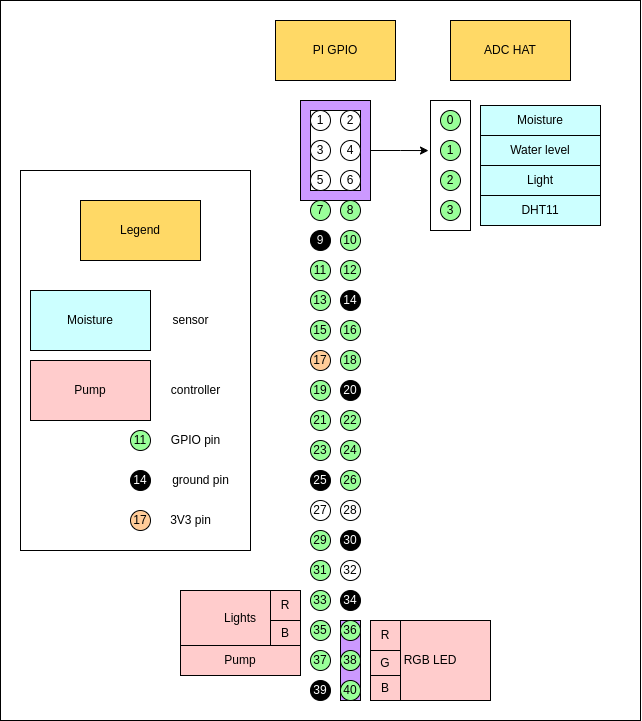

The diagram above was exported from draw.io. Its source (the exported page's mxGraphModel, read from the mxfile embedded in the PNG):
<mxGraphModel dx="1593" dy="951" grid="1" gridSize="10" guides="1" tooltips="1" connect="1" arrows="1" fold="1" page="1" pageScale="1" pageWidth="827" pageHeight="1169" math="0" shadow="0">
  <root>
    <mxCell id="0" />
    <mxCell id="1" parent="0" />
    <mxCell id="VjOPZn-xWlGUPiqA6m58-95" value="" style="rounded=0;whiteSpace=wrap;html=1;strokeColor=default;fontColor=#000000;fillColor=#FFFFFF;" vertex="1" parent="1">
      <mxGeometry x="70" y="130" width="640" height="720" as="geometry" />
    </mxCell>
    <mxCell id="VjOPZn-xWlGUPiqA6m58-49" value="" style="rounded=0;whiteSpace=wrap;html=1;fontColor=#FFFFFF;fillColor=#CC99FF;" vertex="1" parent="1">
      <mxGeometry x="410" y="750" width="20" height="80" as="geometry" />
    </mxCell>
    <mxCell id="VjOPZn-xWlGUPiqA6m58-63" style="edgeStyle=orthogonalEdgeStyle;rounded=0;orthogonalLoop=1;jettySize=auto;html=1;entryX=-0.05;entryY=0.385;entryDx=0;entryDy=0;entryPerimeter=0;fontColor=#000000;" edge="1" parent="1" source="VjOPZn-xWlGUPiqA6m58-44" target="VjOPZn-xWlGUPiqA6m58-56">
      <mxGeometry relative="1" as="geometry" />
    </mxCell>
    <mxCell id="VjOPZn-xWlGUPiqA6m58-44" value="" style="rounded=0;whiteSpace=wrap;html=1;fillColor=#CC99FF;" vertex="1" parent="1">
      <mxGeometry x="370" y="230" width="70" height="100" as="geometry" />
    </mxCell>
    <mxCell id="VjOPZn-xWlGUPiqA6m58-43" value="" style="rounded=0;whiteSpace=wrap;html=1;fillColor=default;" vertex="1" parent="1">
      <mxGeometry x="380" y="240" width="50" height="80" as="geometry" />
    </mxCell>
    <mxCell id="VjOPZn-xWlGUPiqA6m58-3" value="1" style="ellipse;whiteSpace=wrap;html=1;aspect=fixed;" vertex="1" parent="1">
      <mxGeometry x="380" y="240" width="20" height="20" as="geometry" />
    </mxCell>
    <mxCell id="VjOPZn-xWlGUPiqA6m58-4" value="2" style="ellipse;whiteSpace=wrap;html=1;aspect=fixed;" vertex="1" parent="1">
      <mxGeometry x="410" y="240" width="20" height="20" as="geometry" />
    </mxCell>
    <mxCell id="VjOPZn-xWlGUPiqA6m58-5" value="4" style="ellipse;whiteSpace=wrap;html=1;aspect=fixed;" vertex="1" parent="1">
      <mxGeometry x="410" y="270" width="20" height="20" as="geometry" />
    </mxCell>
    <mxCell id="VjOPZn-xWlGUPiqA6m58-6" value="3" style="ellipse;whiteSpace=wrap;html=1;aspect=fixed;" vertex="1" parent="1">
      <mxGeometry x="380" y="270" width="20" height="20" as="geometry" />
    </mxCell>
    <mxCell id="VjOPZn-xWlGUPiqA6m58-7" value="6" style="ellipse;whiteSpace=wrap;html=1;aspect=fixed;" vertex="1" parent="1">
      <mxGeometry x="410" y="300" width="20" height="20" as="geometry" />
    </mxCell>
    <mxCell id="VjOPZn-xWlGUPiqA6m58-8" value="5" style="ellipse;whiteSpace=wrap;html=1;aspect=fixed;" vertex="1" parent="1">
      <mxGeometry x="380" y="300" width="20" height="20" as="geometry" />
    </mxCell>
    <mxCell id="VjOPZn-xWlGUPiqA6m58-9" value="8" style="ellipse;whiteSpace=wrap;html=1;aspect=fixed;fillColor=#99FF99;" vertex="1" parent="1">
      <mxGeometry x="410" y="330" width="20" height="20" as="geometry" />
    </mxCell>
    <mxCell id="VjOPZn-xWlGUPiqA6m58-10" value="7" style="ellipse;whiteSpace=wrap;html=1;aspect=fixed;fillColor=#99FF99;" vertex="1" parent="1">
      <mxGeometry x="380" y="330" width="20" height="20" as="geometry" />
    </mxCell>
    <mxCell id="VjOPZn-xWlGUPiqA6m58-11" value="10" style="ellipse;whiteSpace=wrap;html=1;aspect=fixed;fillColor=#99FF99;" vertex="1" parent="1">
      <mxGeometry x="410" y="360" width="20" height="20" as="geometry" />
    </mxCell>
    <mxCell id="VjOPZn-xWlGUPiqA6m58-12" value="&lt;font color=&quot;#f0f0f0&quot;&gt;9&lt;/font&gt;" style="ellipse;whiteSpace=wrap;html=1;aspect=fixed;fillColor=#000000;" vertex="1" parent="1">
      <mxGeometry x="380" y="360" width="20" height="20" as="geometry" />
    </mxCell>
    <mxCell id="VjOPZn-xWlGUPiqA6m58-13" value="&lt;font color=&quot;#ffffff&quot;&gt;20&lt;/font&gt;" style="ellipse;whiteSpace=wrap;html=1;aspect=fixed;fillColor=#000000;" vertex="1" parent="1">
      <mxGeometry x="410" y="510" width="20" height="20" as="geometry" />
    </mxCell>
    <mxCell id="VjOPZn-xWlGUPiqA6m58-14" value="19" style="ellipse;whiteSpace=wrap;html=1;aspect=fixed;fillColor=#99FF99;" vertex="1" parent="1">
      <mxGeometry x="380" y="510" width="20" height="20" as="geometry" />
    </mxCell>
    <mxCell id="VjOPZn-xWlGUPiqA6m58-15" value="11" style="ellipse;whiteSpace=wrap;html=1;aspect=fixed;fillColor=#99FF99;" vertex="1" parent="1">
      <mxGeometry x="380" y="390" width="20" height="20" as="geometry" />
    </mxCell>
    <mxCell id="VjOPZn-xWlGUPiqA6m58-16" value="12" style="ellipse;whiteSpace=wrap;html=1;aspect=fixed;fillColor=#99FF99;" vertex="1" parent="1">
      <mxGeometry x="410" y="390" width="20" height="20" as="geometry" />
    </mxCell>
    <mxCell id="VjOPZn-xWlGUPiqA6m58-17" value="&lt;font color=&quot;#ffffff&quot;&gt;14&lt;/font&gt;" style="ellipse;whiteSpace=wrap;html=1;aspect=fixed;fillColor=#000000;" vertex="1" parent="1">
      <mxGeometry x="410" y="420" width="20" height="20" as="geometry" />
    </mxCell>
    <mxCell id="VjOPZn-xWlGUPiqA6m58-18" value="13" style="ellipse;whiteSpace=wrap;html=1;aspect=fixed;fillColor=#99FF99;" vertex="1" parent="1">
      <mxGeometry x="380" y="420" width="20" height="20" as="geometry" />
    </mxCell>
    <mxCell id="VjOPZn-xWlGUPiqA6m58-19" value="15" style="ellipse;whiteSpace=wrap;html=1;aspect=fixed;fillColor=#99FF99;" vertex="1" parent="1">
      <mxGeometry x="380" y="450" width="20" height="20" as="geometry" />
    </mxCell>
    <mxCell id="VjOPZn-xWlGUPiqA6m58-20" value="16" style="ellipse;whiteSpace=wrap;html=1;aspect=fixed;fillColor=#99FF99;" vertex="1" parent="1">
      <mxGeometry x="410" y="450" width="20" height="20" as="geometry" />
    </mxCell>
    <mxCell id="VjOPZn-xWlGUPiqA6m58-21" value="18" style="ellipse;whiteSpace=wrap;html=1;aspect=fixed;fillColor=#99FF99;" vertex="1" parent="1">
      <mxGeometry x="410" y="480" width="20" height="20" as="geometry" />
    </mxCell>
    <mxCell id="VjOPZn-xWlGUPiqA6m58-22" value="17" style="ellipse;whiteSpace=wrap;html=1;aspect=fixed;fillColor=#FFCC99;" vertex="1" parent="1">
      <mxGeometry x="380" y="480" width="20" height="20" as="geometry" />
    </mxCell>
    <mxCell id="VjOPZn-xWlGUPiqA6m58-23" value="21" style="ellipse;whiteSpace=wrap;html=1;aspect=fixed;fillColor=#99FF99;" vertex="1" parent="1">
      <mxGeometry x="380" y="540" width="20" height="20" as="geometry" />
    </mxCell>
    <mxCell id="VjOPZn-xWlGUPiqA6m58-24" value="22" style="ellipse;whiteSpace=wrap;html=1;aspect=fixed;fillColor=#99FF99;" vertex="1" parent="1">
      <mxGeometry x="410" y="540" width="20" height="20" as="geometry" />
    </mxCell>
    <mxCell id="VjOPZn-xWlGUPiqA6m58-25" value="24" style="ellipse;whiteSpace=wrap;html=1;aspect=fixed;fillColor=#99FF99;" vertex="1" parent="1">
      <mxGeometry x="410" y="570" width="20" height="20" as="geometry" />
    </mxCell>
    <mxCell id="VjOPZn-xWlGUPiqA6m58-26" value="23" style="ellipse;whiteSpace=wrap;html=1;aspect=fixed;fillColor=#99FF99;" vertex="1" parent="1">
      <mxGeometry x="380" y="570" width="20" height="20" as="geometry" />
    </mxCell>
    <mxCell id="VjOPZn-xWlGUPiqA6m58-27" value="26" style="ellipse;whiteSpace=wrap;html=1;aspect=fixed;fillColor=#99FF99;" vertex="1" parent="1">
      <mxGeometry x="410" y="600" width="20" height="20" as="geometry" />
    </mxCell>
    <mxCell id="VjOPZn-xWlGUPiqA6m58-28" value="&lt;font color=&quot;#ffffff&quot;&gt;25&lt;/font&gt;" style="ellipse;whiteSpace=wrap;html=1;aspect=fixed;fillColor=#000000;" vertex="1" parent="1">
      <mxGeometry x="380" y="600" width="20" height="20" as="geometry" />
    </mxCell>
    <mxCell id="VjOPZn-xWlGUPiqA6m58-29" value="28" style="ellipse;whiteSpace=wrap;html=1;aspect=fixed;" vertex="1" parent="1">
      <mxGeometry x="410" y="630" width="20" height="20" as="geometry" />
    </mxCell>
    <mxCell id="VjOPZn-xWlGUPiqA6m58-30" value="27" style="ellipse;whiteSpace=wrap;html=1;aspect=fixed;" vertex="1" parent="1">
      <mxGeometry x="380" y="630" width="20" height="20" as="geometry" />
    </mxCell>
    <mxCell id="VjOPZn-xWlGUPiqA6m58-31" value="&lt;font color=&quot;#ffffff&quot;&gt;30&lt;/font&gt;" style="ellipse;whiteSpace=wrap;html=1;aspect=fixed;fillColor=#000000;" vertex="1" parent="1">
      <mxGeometry x="410" y="660" width="20" height="20" as="geometry" />
    </mxCell>
    <mxCell id="VjOPZn-xWlGUPiqA6m58-32" value="29" style="ellipse;whiteSpace=wrap;html=1;aspect=fixed;fillColor=#99FF99;" vertex="1" parent="1">
      <mxGeometry x="380" y="660" width="20" height="20" as="geometry" />
    </mxCell>
    <mxCell id="VjOPZn-xWlGUPiqA6m58-33" value="40" style="ellipse;whiteSpace=wrap;html=1;aspect=fixed;fillColor=#99FF99;" vertex="1" parent="1">
      <mxGeometry x="410" y="810" width="20" height="20" as="geometry" />
    </mxCell>
    <mxCell id="VjOPZn-xWlGUPiqA6m58-34" value="&lt;font color=&quot;#ffffff&quot;&gt;39&lt;/font&gt;" style="ellipse;whiteSpace=wrap;html=1;aspect=fixed;fillColor=#000000;" vertex="1" parent="1">
      <mxGeometry x="380" y="810" width="20" height="20" as="geometry" />
    </mxCell>
    <mxCell id="VjOPZn-xWlGUPiqA6m58-35" value="31" style="ellipse;whiteSpace=wrap;html=1;aspect=fixed;fillColor=#99FF99;" vertex="1" parent="1">
      <mxGeometry x="380" y="690" width="20" height="20" as="geometry" />
    </mxCell>
    <mxCell id="VjOPZn-xWlGUPiqA6m58-36" value="32" style="ellipse;whiteSpace=wrap;html=1;aspect=fixed;" vertex="1" parent="1">
      <mxGeometry x="410" y="690" width="20" height="20" as="geometry" />
    </mxCell>
    <mxCell id="VjOPZn-xWlGUPiqA6m58-37" value="&lt;font color=&quot;#ffffff&quot;&gt;34&lt;/font&gt;" style="ellipse;whiteSpace=wrap;html=1;aspect=fixed;fillColor=#000000;" vertex="1" parent="1">
      <mxGeometry x="410" y="720" width="20" height="20" as="geometry" />
    </mxCell>
    <mxCell id="VjOPZn-xWlGUPiqA6m58-38" value="33" style="ellipse;whiteSpace=wrap;html=1;aspect=fixed;fillColor=#99FF99;" vertex="1" parent="1">
      <mxGeometry x="380" y="720" width="20" height="20" as="geometry" />
    </mxCell>
    <mxCell id="VjOPZn-xWlGUPiqA6m58-39" value="35" style="ellipse;whiteSpace=wrap;html=1;aspect=fixed;fillColor=#99FF99;" vertex="1" parent="1">
      <mxGeometry x="380" y="750" width="20" height="20" as="geometry" />
    </mxCell>
    <mxCell id="VjOPZn-xWlGUPiqA6m58-40" value="36" style="ellipse;whiteSpace=wrap;html=1;aspect=fixed;fillColor=#99FF99;" vertex="1" parent="1">
      <mxGeometry x="410" y="750" width="20" height="20" as="geometry" />
    </mxCell>
    <mxCell id="VjOPZn-xWlGUPiqA6m58-41" value="38" style="ellipse;whiteSpace=wrap;html=1;aspect=fixed;fillColor=#99FF99;" vertex="1" parent="1">
      <mxGeometry x="410" y="780" width="20" height="20" as="geometry" />
    </mxCell>
    <mxCell id="VjOPZn-xWlGUPiqA6m58-42" value="37" style="ellipse;whiteSpace=wrap;html=1;aspect=fixed;fillColor=#99FF99;" vertex="1" parent="1">
      <mxGeometry x="380" y="780" width="20" height="20" as="geometry" />
    </mxCell>
    <mxCell id="VjOPZn-xWlGUPiqA6m58-45" value="ADC HAT" style="rounded=0;whiteSpace=wrap;html=1;fillColor=#FFD966;" vertex="1" parent="1">
      <mxGeometry x="520" y="150" width="120" height="60" as="geometry" />
    </mxCell>
    <mxCell id="VjOPZn-xWlGUPiqA6m58-51" value="&lt;font color=&quot;#000000&quot;&gt;RGB LED&lt;/font&gt;" style="rounded=0;whiteSpace=wrap;html=1;fontColor=#FFFFFF;fillColor=#FFCCCC;" vertex="1" parent="1">
      <mxGeometry x="440" y="750" width="120" height="80" as="geometry" />
    </mxCell>
    <mxCell id="VjOPZn-xWlGUPiqA6m58-52" value="" style="rounded=0;whiteSpace=wrap;html=1;fontColor=#000000;fillColor=#FFFFFF;strokeColor=none;" vertex="1" parent="1">
      <mxGeometry x="440" y="750" width="30" height="80" as="geometry" />
    </mxCell>
    <mxCell id="VjOPZn-xWlGUPiqA6m58-56" value="" style="rounded=0;whiteSpace=wrap;html=1;fontColor=#000000;fillColor=#FFFFFF;" vertex="1" parent="1">
      <mxGeometry x="500" y="230" width="40" height="130" as="geometry" />
    </mxCell>
    <mxCell id="VjOPZn-xWlGUPiqA6m58-58" value="0" style="ellipse;whiteSpace=wrap;html=1;aspect=fixed;fillColor=#99FF99;" vertex="1" parent="1">
      <mxGeometry x="510" y="240" width="20" height="20" as="geometry" />
    </mxCell>
    <mxCell id="VjOPZn-xWlGUPiqA6m58-59" value="1" style="ellipse;whiteSpace=wrap;html=1;aspect=fixed;fillColor=#99FF99;" vertex="1" parent="1">
      <mxGeometry x="510" y="270" width="20" height="20" as="geometry" />
    </mxCell>
    <mxCell id="VjOPZn-xWlGUPiqA6m58-60" value="2" style="ellipse;whiteSpace=wrap;html=1;aspect=fixed;fillColor=#99FF99;" vertex="1" parent="1">
      <mxGeometry x="510" y="300" width="20" height="20" as="geometry" />
    </mxCell>
    <mxCell id="VjOPZn-xWlGUPiqA6m58-61" value="3" style="ellipse;whiteSpace=wrap;html=1;aspect=fixed;fillColor=#99FF99;" vertex="1" parent="1">
      <mxGeometry x="510" y="330" width="20" height="20" as="geometry" />
    </mxCell>
    <mxCell id="VjOPZn-xWlGUPiqA6m58-62" value="PI GPIO" style="rounded=0;whiteSpace=wrap;html=1;fontColor=#000000;fillColor=#FFD966;" vertex="1" parent="1">
      <mxGeometry x="345" y="150" width="120" height="60" as="geometry" />
    </mxCell>
    <mxCell id="VjOPZn-xWlGUPiqA6m58-65" value="Moisture" style="rounded=0;whiteSpace=wrap;html=1;fontColor=#000000;fillColor=#CCFFFF;" vertex="1" parent="1">
      <mxGeometry x="550" y="235" width="120" height="30" as="geometry" />
    </mxCell>
    <mxCell id="VjOPZn-xWlGUPiqA6m58-66" value="Water level" style="rounded=0;whiteSpace=wrap;html=1;fontColor=#000000;fillColor=#CCFFFF;" vertex="1" parent="1">
      <mxGeometry x="550" y="265" width="120" height="30" as="geometry" />
    </mxCell>
    <mxCell id="VjOPZn-xWlGUPiqA6m58-67" value="Light" style="rounded=0;whiteSpace=wrap;html=1;fontColor=#000000;fillColor=#CCFFFF;" vertex="1" parent="1">
      <mxGeometry x="550" y="295" width="120" height="30" as="geometry" />
    </mxCell>
    <mxCell id="VjOPZn-xWlGUPiqA6m58-69" value="DHT11" style="rounded=0;whiteSpace=wrap;html=1;fontColor=#000000;fillColor=#CCFFFF;" vertex="1" parent="1">
      <mxGeometry x="550" y="325" width="120" height="30" as="geometry" />
    </mxCell>
    <mxCell id="VjOPZn-xWlGUPiqA6m58-71" value="Pump" style="rounded=0;whiteSpace=wrap;html=1;fontColor=#000000;fillColor=#FFCCCC;" vertex="1" parent="1">
      <mxGeometry x="250" y="775" width="120" height="30" as="geometry" />
    </mxCell>
    <mxCell id="VjOPZn-xWlGUPiqA6m58-73" value="Lights" style="rounded=0;whiteSpace=wrap;html=1;fontColor=#000000;fillColor=#FFCCCC;" vertex="1" parent="1">
      <mxGeometry x="250" y="720" width="120" height="55" as="geometry" />
    </mxCell>
    <mxCell id="VjOPZn-xWlGUPiqA6m58-76" value="R" style="rounded=0;whiteSpace=wrap;html=1;fontColor=#000000;fillColor=#FFCCCC;" vertex="1" parent="1">
      <mxGeometry x="340" y="720" width="30" height="30" as="geometry" />
    </mxCell>
    <mxCell id="VjOPZn-xWlGUPiqA6m58-77" value="B" style="rounded=0;whiteSpace=wrap;html=1;fontColor=#000000;fillColor=#FFCCCC;" vertex="1" parent="1">
      <mxGeometry x="340" y="750" width="30" height="25" as="geometry" />
    </mxCell>
    <mxCell id="VjOPZn-xWlGUPiqA6m58-84" value="R" style="rounded=0;whiteSpace=wrap;html=1;fontColor=#000000;fillColor=#FFCCCC;" vertex="1" parent="1">
      <mxGeometry x="440" y="750" width="30" height="30" as="geometry" />
    </mxCell>
    <mxCell id="VjOPZn-xWlGUPiqA6m58-85" value="B" style="rounded=0;whiteSpace=wrap;html=1;fontColor=#000000;fillColor=#FFCCCC;" vertex="1" parent="1">
      <mxGeometry x="440" y="805" width="30" height="25" as="geometry" />
    </mxCell>
    <mxCell id="VjOPZn-xWlGUPiqA6m58-86" value="G" style="rounded=0;whiteSpace=wrap;html=1;fontColor=#000000;fillColor=#FFCCCC;" vertex="1" parent="1">
      <mxGeometry x="440" y="780" width="30" height="25" as="geometry" />
    </mxCell>
    <mxCell id="VjOPZn-xWlGUPiqA6m58-94" value="" style="group" vertex="1" connectable="0" parent="1">
      <mxGeometry x="90" y="300" width="230" height="380" as="geometry" />
    </mxCell>
    <mxCell id="VjOPZn-xWlGUPiqA6m58-93" value="" style="rounded=0;whiteSpace=wrap;html=1;strokeColor=default;fontColor=#000000;fillColor=#FFFFFF;" vertex="1" parent="VjOPZn-xWlGUPiqA6m58-94">
      <mxGeometry width="230" height="380" as="geometry" />
    </mxCell>
    <mxCell id="VjOPZn-xWlGUPiqA6m58-78" value="Legend" style="rounded=0;whiteSpace=wrap;html=1;fontColor=#000000;fillColor=#FFD966;" vertex="1" parent="VjOPZn-xWlGUPiqA6m58-94">
      <mxGeometry x="60" y="30" width="120" height="60" as="geometry" />
    </mxCell>
    <mxCell id="VjOPZn-xWlGUPiqA6m58-79" value="Moisture" style="rounded=0;whiteSpace=wrap;html=1;fontColor=#000000;fillColor=#CCFFFF;" vertex="1" parent="VjOPZn-xWlGUPiqA6m58-94">
      <mxGeometry x="10" y="120" width="120" height="60" as="geometry" />
    </mxCell>
    <mxCell id="VjOPZn-xWlGUPiqA6m58-80" value="11" style="ellipse;whiteSpace=wrap;html=1;aspect=fixed;fontColor=#000000;fillColor=#99FF99;" vertex="1" parent="VjOPZn-xWlGUPiqA6m58-94">
      <mxGeometry x="110" y="260" width="20" height="20" as="geometry" />
    </mxCell>
    <mxCell id="VjOPZn-xWlGUPiqA6m58-81" value="&lt;font color=&quot;#ffffff&quot;&gt;14&lt;/font&gt;" style="ellipse;whiteSpace=wrap;html=1;aspect=fixed;fillColor=#000000;" vertex="1" parent="VjOPZn-xWlGUPiqA6m58-94">
      <mxGeometry x="110" y="300" width="20" height="20" as="geometry" />
    </mxCell>
    <mxCell id="VjOPZn-xWlGUPiqA6m58-82" value="sensor" style="text;html=1;align=center;verticalAlign=middle;resizable=0;points=[];autosize=1;strokeColor=none;fillColor=none;fontColor=#000000;" vertex="1" parent="VjOPZn-xWlGUPiqA6m58-94">
      <mxGeometry x="140" y="135" width="60" height="30" as="geometry" />
    </mxCell>
    <mxCell id="VjOPZn-xWlGUPiqA6m58-83" value="Pump" style="rounded=0;whiteSpace=wrap;html=1;fontColor=#000000;fillColor=#FFCCCC;" vertex="1" parent="VjOPZn-xWlGUPiqA6m58-94">
      <mxGeometry x="10" y="190" width="120" height="60" as="geometry" />
    </mxCell>
    <mxCell id="VjOPZn-xWlGUPiqA6m58-87" value="controller" style="text;html=1;align=center;verticalAlign=middle;resizable=0;points=[];autosize=1;strokeColor=none;fillColor=none;fontColor=#000000;" vertex="1" parent="VjOPZn-xWlGUPiqA6m58-94">
      <mxGeometry x="140" y="205" width="70" height="30" as="geometry" />
    </mxCell>
    <mxCell id="VjOPZn-xWlGUPiqA6m58-88" value="GPIO pin" style="text;html=1;align=center;verticalAlign=middle;resizable=0;points=[];autosize=1;strokeColor=none;fillColor=none;fontColor=#000000;" vertex="1" parent="VjOPZn-xWlGUPiqA6m58-94">
      <mxGeometry x="140" y="255" width="70" height="30" as="geometry" />
    </mxCell>
    <mxCell id="VjOPZn-xWlGUPiqA6m58-89" value="ground pin" style="text;html=1;align=center;verticalAlign=middle;resizable=0;points=[];autosize=1;strokeColor=none;fillColor=none;fontColor=#000000;" vertex="1" parent="VjOPZn-xWlGUPiqA6m58-94">
      <mxGeometry x="140" y="295" width="80" height="30" as="geometry" />
    </mxCell>
    <mxCell id="VjOPZn-xWlGUPiqA6m58-91" value="17" style="ellipse;whiteSpace=wrap;html=1;aspect=fixed;fillColor=#FFCC99;" vertex="1" parent="VjOPZn-xWlGUPiqA6m58-94">
      <mxGeometry x="110" y="340" width="20" height="20" as="geometry" />
    </mxCell>
    <mxCell id="VjOPZn-xWlGUPiqA6m58-92" value="3V3 pin" style="text;html=1;align=center;verticalAlign=middle;resizable=0;points=[];autosize=1;strokeColor=none;fillColor=none;fontColor=#000000;" vertex="1" parent="VjOPZn-xWlGUPiqA6m58-94">
      <mxGeometry x="140" y="335" width="60" height="30" as="geometry" />
    </mxCell>
  </root>
</mxGraphModel>